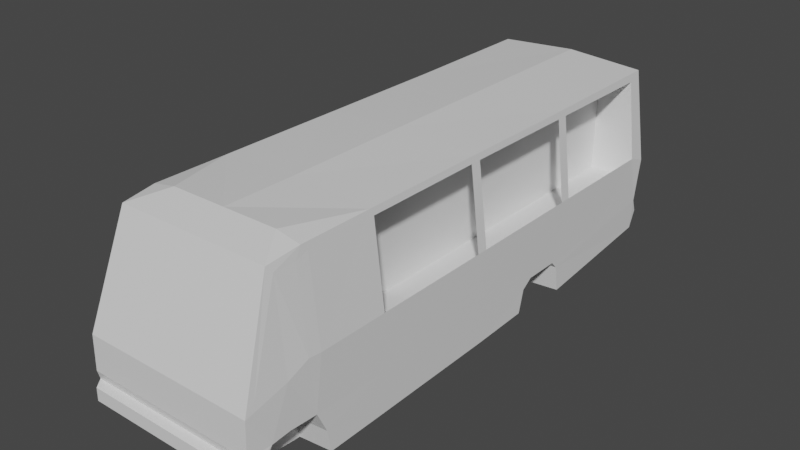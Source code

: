 # Source: bus_old_version_very_old_.blend  (saved by Blender 3.0.42; exported with 4.5.12 LTS)
import bpy
from mathutils import Matrix  # noqa: F401  (used for matrix-valued properties, if any)

bpy.ops.wm.read_factory_settings(use_empty=True)
scene = bpy.context.scene
scene.name = 'Scene'

# ---- collections
col_collection = bpy.data.collections.new('Collection'); scene.collection.children.link(col_collection)

# ---- materials (node trees are filled in below, after node groups)
mat_material = bpy.data.materials.new('Material')
mat_material.alpha_threshold = 0.0
mat_material.use_transparent_shadow = False
mat_material.line_color = (0.0, 0.0, 0.0, 1.0)

# ---- material node trees
mat_material.use_nodes = True; mat_material.node_tree.nodes.clear()
_N = mat_material.node_tree.nodes; _L = mat_material.node_tree.links
n0 = _N.new('ShaderNodeOutputMaterial'); n0.name = 'Material Output'; n0.location = (300, 300)
n1 = _N.new('ShaderNodeBsdfPrincipled'); n1.name = 'Principled BSDF'; n1.location = (10, 300)
n1.distribution = 'GGX'
n1.subsurface_method = 'BURLEY'
n1.inputs[2].default_value = 0.4
n1.inputs[3].default_value = 1.45
n1.inputs[27].default_value = (0.0, 0.0, 0.0, 1.0)
n1.inputs[28].default_value = 1.0
_L.new(n1.outputs[0], n0.inputs[0])
n0.is_active_output = True

# ---- world
world_world = bpy.data.worlds.new('World'); scene.world = world_world
world_world.use_nodes = True; world_world.node_tree.nodes.clear()
_N = world_world.node_tree.nodes; _L = world_world.node_tree.links
n0 = _N.new('ShaderNodeOutputWorld'); n0.name = 'World Output'; n0.location = (300, 300)
n1 = _N.new('ShaderNodeBackground'); n1.name = 'Background'; n1.location = (10, 300)
n1.inputs[0].default_value = (0.05088, 0.05088, 0.05088, 1.0)
_L.new(n1.outputs[0], n0.inputs[0])
n0.is_active_output = True
world_world.color = (0.05088, 0.05088, 0.05088)
world_world.use_sun_shadow = False
world_world.sun_shadow_jitter_overblur = 0.0

# ---- meshes
me_cube = bpy.data.meshes.new('Cube')
me_cube.from_pydata([(3.679, 2.901, -1.051), (3.679, -5.374, -1.206), (2.315, 2.811, -1.197), (0.0, -5.255, 6.612), (3.679, 3.141, -0.1051), (2.315, 3.074, -0.1594), (3.679, 3.607, 0.2161), (2.315, 3.54, 0.1618), (3.27, 0.2021, 6.415), (0.0, -9.643, 2.823), (3.679, 5.135, 0.2161), (2.315, 5.068, 0.1618), (0.0, 0.1873, 6.628), (3.679, 5.441, -0.1051), (2.315, 5.373, -0.1594), (3.679, 5.629, -1.229), (2.315, 5.562, -1.284), (3.679, 11.4, -0.6543), (0.0, 5.476, -1.214), (0.0, 11.4, -0.6543), (3.27, 11.58, 6.43), (0.0, 11.58, 6.644), (2.315, -7.811, -1.284), (0.0, -8.334, 6.64), (2.303, -8.334, 6.64), (3.679, -7.743, -1.229), (2.315, -7.978, -0.3704), (3.679, -7.911, -0.3161), (2.315, -8.401, 0.5114), (3.679, -8.334, 0.5657), (3.289, -8.334, 6.449), (2.315, -10.35, 0.5114), (0.0, -9.703, 6.284), (3.217, -9.703, 6.284), (3.679, -10.28, 0.5657), (2.315, -10.66, 0.0626), (3.679, -10.59, 0.1169), (2.315, -10.8, -1.087), (3.679, -10.73, -1.033), (0.0, -10.8, -1.087), (3.27, 5.725, 6.396), (3.748, 11.72, 2.493), (0.0, 11.72, 2.493), (0.0, -11.21, 1.952), (3.614, -11.21, 1.952), (2.315, -9.592, 0.5744), (3.679, -9.49, 0.6287), (3.66, -9.473, 2.402), (3.679, 11.72, 0.06347), (0.0, 11.72, 0.06347), (3.707, 11.48, 0.6331), (0.0, 11.48, 0.6082), (3.679, -11.11, 0.123), (0.0, -11.11, 0.123), (0.0, -11.25, 0.5442), (3.609, -11.25, 0.5442), (3.44, -11.46, 0.05063), (3.44, -11.47, -0.4737), (0.0, -11.47, -0.4737), (0.0, -11.46, 0.05063), (3.286, -9.468, 5.997), (3.323, -8.585, 6.014), (3.591, -10.78, 2.389), (3.694, -8.585, 2.804), (3.276, -5.255, 6.436), (3.311, 10.95, 6.089), (3.715, 10.95, 2.768), (3.715, -5.52, 2.768), (3.715, -8.066, 2.768), (3.715, 5.966, 2.768), (3.304, 5.493, 6.116), (3.715, 5.466, 2.768), (3.32, -8.066, 6.167), (3.311, -5.52, 6.157), (3.304, 5.988, 6.111), (0.6741, -9.155, 2.161), (3.31, -5.108, 6.156), (3.715, -5.107, 2.768), (3.306, -0.003024, 6.152), (3.715, 0.01005, 2.768), (3.306, 0.4734, 6.152), (3.715, 0.4876, 2.768), (3.098, -9.852, 5.857), (0.0, -9.852, 5.857), (0.0, -11.06, 2.379), (3.32, -11.06, 2.379), (3.32, -9.643, 2.823), (0.0, -9.155, 2.161), (3.567, -9.155, 2.161), (0.0, -9.066, 1.798), (3.597, -9.066, 1.798), (1.861, 2.896, 6.137), (1.865, 10.95, 6.089), (1.814, 10.95, 1.847), (1.814, 2.907, 1.847), (1.814, -5.107, 1.847), (1.864, -5.108, 6.156), (3.557, 0.4876, 2.006), (3.557, -5.107, 2.006), (3.557, 10.95, 2.006), (0.6741, -9.066, 1.798), (2.433, -9.066, 1.659), (1.919, -9.066, 1.659), (2.433, -9.155, 2.161), (1.919, -9.155, 2.161), (2.273, -8.527, 2.265), (2.078, -8.527, 2.265), (2.433, -8.951, 2.139), (1.919, -8.951, 2.139), (3.597, -10.05, 1.488), (0.6792, -10.05, 1.488), (3.597, -10.05, 0.6902), (0.6792, -10.05, 0.6902), (0.6792, -7.91, 0.685), (0.0, -7.858, 1.689), (0.6741, -7.858, 1.689), (0.0, -8.67, 1.444), (0.0, -7.879, 0.689), (2.273, -8.611, 2.348), (2.078, -8.611, 2.348), (3.098, -9.258, 6.283), (3.269, -8.585, 6.014), (3.219, -8.066, 6.167), (3.187, -5.193, 6.283), (0.0, -9.258, 6.283), (0.0, -5.193, 6.283), (3.562, -5.193, 2.753), (0.0, -5.193, 2.753), (3.485, -5.193, 0.9142), (0.0, -5.193, 0.9142), (3.601, -8.585, 2.804), (3.622, -8.066, 2.768), (3.224, -9.468, 5.997), (3.531, -10.78, 2.389), (3.118, -8.342, 6.283), (0.0, -8.342, 6.283), (3.694, -5.332, 0.4896), (3.679, 0.3695, -1.132), (3.692, 0.3187, 0.4896), (3.693, 8.13, 0.413), (3.596, -9.473, 2.402), (0.0, 2.811, -1.197), (0.0, -7.811, -1.284)], [(89, 116)], [(1, 137, 138), (0, 2, 5, 4), (4, 5, 7, 6), (6, 7, 11, 10), (10, 11, 14, 13), (40, 70, 74), (13, 14, 16, 15), (19, 17, 16), (18, 19, 16), (42, 21, 20, 41), (17, 19, 49, 48), (17, 48, 50), (1, 25, 22), (64, 24, 30), (22, 25, 27, 26), (26, 27, 29, 28), (24, 33, 30), (31, 34, 36, 35), (45, 46, 34, 31), (33, 44, 62, 60), (35, 36, 38, 37), (33, 32, 83, 82), (26, 28, 45, 31, 35, 37, 22), (57, 58, 37), (55, 44, 43, 54), (34, 55, 52, 36), (44, 55, 34), (25, 1, 27), (51, 42, 41, 50), (136, 27, 1), (138, 81, 79), (64, 30, 73), (28, 29, 46, 45), (49, 51, 50, 48), (38, 57, 37), (38, 36, 52), (47, 44, 34, 46), (52, 55, 54, 53), (52, 53, 59, 56), (38, 52, 56, 57), (5, 2, 16, 14, 11, 7), (57, 56, 59, 58), (23, 32, 33, 24), (40, 8, 80, 70), (50, 139, 13, 17), (60, 47, 63, 61), (60, 62, 47), (44, 47, 62), (61, 63, 68, 72), (81, 71, 69, 66, 99, 97), (76, 64, 73), (41, 20, 65, 66), (8, 78, 80), (41, 66, 50), (65, 92, 66), (74, 70, 71, 69), (68, 67, 73, 72), (67, 77, 76, 73), (97, 94, 95), (79, 81, 80, 78), (85, 82, 83, 84), (43, 44, 85, 84), (44, 33, 82, 85), (21, 12, 40), (20, 40, 74, 65), (8, 40, 12), (84, 85, 86, 9), (9, 86, 88, 103, 104, 75, 87), (91, 92, 74, 70), (74, 92, 65), (95, 94, 91, 96), (91, 80, 78, 96), (77, 98, 95), (80, 91, 70), (94, 93, 92, 91), (96, 78, 76), (96, 77, 95), (77, 79, 97, 98), (92, 93, 66), (81, 97, 79), (76, 77, 96), (102, 104, 108), (106, 108, 119), (104, 103, 107, 108), (101, 102, 106, 105), (100, 113, 115), (102, 101, 109, 110), (101, 90, 109), (100, 102, 110), (110, 109, 111, 112), (112, 111, 113), (75, 104, 102, 100), (101, 105, 107), (103, 88, 90, 101), (87, 75, 115, 114), (112, 113, 100), (114, 115, 113, 117), (113, 116, 117), (86, 85, 88), (119, 118, 105, 106), (103, 101, 107), (107, 105, 118), (108, 107, 118, 119), (110, 112, 100), (75, 100, 115), (132, 60, 62, 133), (82, 83, 124, 120), (73, 122, 72), (68, 72, 122), (130, 63, 61, 121), (130, 121, 122, 131), (134, 135, 125, 123), (123, 125, 127, 126), (126, 127, 129, 128), (126, 67, 73, 123), (131, 122, 68), (120, 124, 135, 134), (60, 132, 121, 61), (133, 132, 82, 85), (82, 120, 132), (73, 122, 134, 123), (67, 126, 131, 68), (134, 122, 121), (120, 134, 121, 132), (113, 111, 128), (113, 129, 117), (106, 102, 108), (99, 93, 94), (93, 99, 66), (6, 81, 138), (136, 77, 67), (8, 64, 76, 78), (30, 72, 73), (61, 72, 30), (60, 61, 30, 33), (20, 21, 40), (64, 3, 23, 24), (47, 46, 29, 63), (29, 27, 136), (63, 29, 68), (6, 10, 71), (79, 77, 138), (81, 6, 71), (98, 97, 95), (136, 1, 138), (71, 10, 69), (137, 4, 138), (0, 4, 137), (77, 136, 138), (1, 22, 2, 0, 137), (68, 136, 67), (29, 136, 68), (4, 6, 138), (139, 50, 66), (10, 13, 139), (17, 13, 15), (10, 139, 69), (69, 139, 66), (97, 99, 94), (109, 90, 111), (90, 88, 131), (62, 47, 140, 133), (47, 63, 130, 140), (88, 85, 133), (140, 88, 133), (140, 130, 88), (129, 113, 128), (88, 130, 131), (111, 90, 128), (90, 131, 126), (128, 90, 126), (2, 22, 142, 141), (39, 142, 22, 37), (16, 17, 15), (141, 18, 16, 2), (58, 39, 37), (3, 64, 8, 12)])
_uv = me_cube.uv_layers.new(name='UVMap')
_uv.uv.foreach_set('vector', [0.1256, 0.81, 0.2093, 0.6734, 0.1738, 0.7254, 0.625, 0.75, 0.375, 0.75, 0.375, 0.75, 0.625, 0.75, 0.625, 0.75, 0.375, 0.75, 0.375, 0.75, 0.625, 0.75, 0.625, 0.75, 0.375, 0.75, 0.375, 0.75, 0.625, 0.75, 0.625, 0.75, 0.375, 0.75, 0.375, 0.75, 0.625, 0.75, 0.375, 0.0, 0.375, 0.0, 0.375, 0.0, 0.625, 0.75, 0.375, 0.75, 0.375, 0.75, 0.625, 0.75, 0.375, 0.75, 0.625, 0.75, 0.375, 0.75, 0.375, 0.8174, 0.375, 0.75, 0.375, 0.75, 0.7454, 0.5, 0.875, 0.5, 0.8727, 0.75, 0.7454, 0.75, 0.625, 0.75, 0.375, 0.75, 0.375, 0.75, 0.625, 0.75, 0.125, 0.5, 0.1484, 0.5, 0.1572, 0.5, 0.625, 0.9991, 0.625, 1.0, 0.375, 1.0, 0.3732, 0.75, 0.375, 0.75, 0.3694, 0.75, 0.375, 1.0, 0.625, 1.0, 0.625, 1.0, 0.375, 1.0, 0.375, 1.0, 0.625, 1.0, 0.625, 1.0, 0.375, 1.0, 0.375, 0.75, 0.375, 0.75, 0.369, 0.75, 0.375, 1.0, 0.625, 1.0, 0.625, 1.0, 0.375, 1.0, 0.375, 1.0, 0.625, 1.0, 0.625, 1.0, 0.375, 1.0, 0.625, 0.25, 0.4954, 0.25, 0.4954, 0.25, 0.625, 0.25, 0.375, 1.0, 0.625, 1.0, 0.625, 1.0, 0.375, 1.0, 0.375, 0.25, 0.625, 0.25, 0.625, 0.25, 0.375, 0.25, 0.375, 1.0, 0.375, 1.0, 0.375, 1.0, 0.375, 1.0, 0.375, 1.0, 0.375, 1.0, 0.375, 1.0, 0.125, 0.75, 0.3938, 0.5, 0.375, 1.0, 0.4377, 0.25, 0.4954, 0.25, 0.4954, 0.5, 0.4377, 0.5, 0.125, 0.75, 0.1877, 0.75, 0.1704, 0.75, 0.125, 0.75, 0.2454, 0.75, 0.1877, 0.75, 0.125, 0.75, 0.125, 0.75, 0.1435, 0.75, 0.125, 0.75, 0.6572, 0.5, 0.7454, 0.5, 0.7454, 0.75, 0.6572, 0.75, 0.1579, 0.75, 0.125, 0.75, 0.2478, 0.75, 0.2454, 0.6453, 0.2454, 0.587, 0.2454, 0.6, 0.3732, 0.75, 0.3694, 0.75, 0.375, 0.3135, 0.375, 1.0, 0.625, 1.0, 0.625, 1.0, 0.375, 1.0, 0.6484, 0.5, 0.6572, 0.5, 0.6572, 0.75, 0.6484, 0.75, 0.125, 0.75, 0.125, 0.75, 0.375, 1.0, 0.125, 0.75, 0.1713, 0.75, 0.1704, 0.75, 0.2454, 0.75, 0.2454, 0.75, 0.125, 0.75, 0.125, 0.75, 0.4204, 0.25, 0.4377, 0.25, 0.4377, 0.5, 0.4204, 0.5, 0.4204, 0.25, 0.4204, 0.5, 0.4204, 0.5, 0.4204, 0.25, 0.125, 0.75, 0.1704, 0.75, 0.1594, 0.75, 0.125, 0.75, 0.375, 0.75, 0.375, 0.75, 0.375, 0.75, 0.375, 0.75, 0.375, 0.75, 0.375, 0.75, 0.3938, 0.25, 0.4094, 0.25, 0.4094, 0.5, 0.3938, 0.5, 0.625, 0.25, 0.625, 0.25, 0.375, 0.25, 0.375, 0.25, 0.375, 0.0, 0.375, 0.1435, 0.375, 0.1162, 0.375, 0.0, 0.1742, 0.5, 0.1482, 0.5, 0.125, 0.5, 0.125, 0.5, 0.375, 0.75, 0.2454, 0.75, 0.2454, 0.75, 0.369, 0.75, 0.375, 0.75, 0.2454, 0.75, 0.2454, 0.75, 0.2454, 0.75, 0.2454, 0.75, 0.2454, 0.75, 0.369, 0.75, 0.2454, 0.75, 0.2454, 0.75, 0.369, 0.75, 0.2454, 0.587, 0.0, 0.0, 0.2454, 0.5, 0.2454, 0.5, 0.2454, 0.5, 0.2454, 0.587, 0.375, 0.2999, 0.3732, 0.75, 0.375, 0.3135, 0.7454, 0.75, 0.8727, 0.75, 0.8727, 0.75, 0.7454, 0.75, 0.375, 0.1435, 0.375, 0.1319, 0.375, 0.1162, 0.2454, 0.5, 0.2454, 0.5, 0.1742, 0.5, 0.8727, 0.75, 0.8727, 0.75, 0.7454, 0.75, 0.375, 0.3896, 0.375, 0.5, 0.2454, 0.5067, 0.2454, 0.5052, 0.2454, 0.75, 0.2454, 0.75, 0.3726, 0.75, 0.369, 0.75, 0.2454, 0.75, 0.2454, 0.7381, 0.3727, 0.7156, 0.3726, 0.75, 0.2454, 0.6, 0.2454, 0.5399, 0.2454, 0.7388, 0.2454, 0.5902, 0.2454, 0.5764, 0.3743, 0.2497, 0.3741, 0.2895, 0.4954, 0.25, 0.625, 0.25, 0.625, 0.5, 0.4954, 0.5, 0.4954, 0.5, 0.4954, 0.25, 0.4954, 0.25, 0.4954, 0.5, 0.4954, 0.25, 0.625, 0.25, 0.625, 0.25, 0.4954, 0.25, 0.625, 0.0, 0.625, 0.008926, 0.375, 0.0, 0.375, 0.0, 0.375, 0.0, 0.375, 0.0, 0.375, 0.0, 0.375, 0.1435, 0.375, 0.0, 0.625, 0.1474, 0.4954, 0.5, 0.4954, 0.25, 0.4954, 0.25, 0.4954, 0.5, 0.4954, 0.5, 0.4954, 0.25, 0.4954, 0.25, 0.4954, 0.3075, 0.4954, 0.3649, 0.4954, 0.4224, 0.4954, 0.5, 0.375, 0.08936, 0.375, 0.0, 0.0, 0.0, 0.375, 0.0, 0.0, 0.0, 0.375, 0.0, 0.375, 0.0, 0.2454, 0.7381, 0.2458, 0.4473, 0.3739, 0.1846, 0.3727, 0.7156, -0.505, -0.2363, 0.0, 0.0, 0.375, 0.1319, 0.375, 0.2999, 0.2454, 0.7381, 0.2454, 0.7381, 0.2454, 0.7381, 0.375, 0.1162, 0.375, 0.08936, 0.375, 0.0, 0.361, 0.6166, 0.7454, 0.75, 0.8727, 0.75, 0.4895, 0.3654, 0.375, 0.2999, 0.375, 0.1319, 0.375, 0.2999, 0.3727, 0.7156, 0.2454, 0.7381, 0.2454, 0.7381, 0.2454, 0.7388, 0.2454, 0.6, 0.2454, 0.6, 0.2454, 0.7388, 0.8727, 0.75, 0.7454, 0.75, 0.7454, 0.75, 0.0, 0.0, 0.0, 0.0, 0.0, 0.0, 0.3727, 0.7156, 0.2454, 0.7381, 0.3727, 0.7156, 0.4954, 0.3649, 0.4954, 0.3649, 0.4954, 0.3649, 0.4954, 0.3649, 0.4954, 0.3649, 0.4954, 0.3649, 0.4954, 0.3649, 0.4954, 0.3075, 0.4954, 0.3075, 0.4954, 0.3649, 0.0, 0.0, 0.0, 0.0, 0.0, 0.0, 0.0, 0.0, 0.4954, 0.4224, 0.4954, 0.4224, 0.4954, 0.4224, 0.0, 0.0, 0.0, 0.0, 0.0, 0.0, 0.0, 0.0, 0.4954, 0.3075, 0.4954, 0.25, 0.4954, 0.3075, 0.4954, 0.4224, 0.4954, 0.3649, 0.4954, 0.4224, 0.0, 0.0, 0.0, 0.0, 0.0, 0.0, 0.0, 0.0, 0.0, 0.0, 0.4954, 0.25, 0.4954, 0.4224, 0.4954, 0.4224, 0.4954, 0.3649, 0.4954, 0.3649, 0.4954, 0.4224, 0.4954, 0.3075, 0.4954, 0.3075, 0.4954, 0.3075, 0.4954, 0.3075, 0.4954, 0.25, 0.4954, 0.25, 0.4954, 0.3075, 0.4954, 0.5, 0.4954, 0.4224, 0.4954, 0.4224, 0.4954, 0.5, 0.0, 0.0, 0.4954, 0.4224, 0.4954, 0.4224, 0.4954, 0.5, 0.4954, 0.4224, 0.4954, 0.4224, 0.4954, 0.5, 0.4954, 0.4224, 0.4954, 0.5, 0.4954, 0.5, 0.4954, 0.25, 0.4954, 0.25, 0.0, 0.0, 0.4954, 0.3649, 0.4954, 0.3075, 0.4954, 0.3075, 0.4954, 0.3649, 0.4954, 0.3075, 0.4954, 0.3075, 0.4954, 0.3075, 0.4954, 0.3075, 0.4954, 0.3075, 0.4954, 0.3075, 0.4954, 0.3649, 0.4954, 0.3075, 0.4954, 0.3075, 0.4954, 0.3649, 0.0, 0.0, 0.0, 0.0, 0.4954, 0.4224, 0.4954, 0.4224, 0.4954, 0.4224, 0.4954, 0.4224, 0.0, 0.0, 0.0, 0.0, 0.0, 0.0, 0.0, 0.0, 0.625, 0.25, 0.625, 0.5, 0.625, 0.5, 0.625, 0.25, 0.3726, 0.75, 0.0, 0.0, 0.3694, 0.75, 0.2454, 0.75, 0.369, 0.75, 0.0, 0.0, 0.2454, 0.75, 0.2454, 0.75, 0.369, 0.75, 0.0, 0.0, 0.2454, 0.75, 0.0, 0.0, 0.0, 0.0, 0.2454, 0.75, 0.625, 0.25, 0.625, 0.5, 0.625, 0.5, 0.625, 0.25, 0.625, 0.25, 0.625, 0.5, 0.625, 0.5, 0.625, 0.25, 0.625, 0.25, 0.625, 0.5, 0.625, 0.5, 0.625, 0.25, 0.0, 0.0, 0.0, 0.0, 0.0, 0.0, 0.0, 0.0, 0.2454, 0.75, 0.0, 0.0, 0.2454, 0.75, 0.625, 0.25, 0.625, 0.5, 0.625, 0.5, 0.625, 0.25, 0.0, 0.0, 0.0, 0.0, 0.0, 0.0, 0.0, 0.0, 0.0, 0.0, 0.0, 0.0, 0.625, 0.25, 0.4954, 0.25, 0.625, 0.25, 0.625, 0.25, 0.0, 0.0, 0.3726, 0.75, 0.0, 0.0, 0.3982, 0.1593, 0.0, 0.0, 0.0, 0.0, 0.0, 0.0, 0.0, 0.0, 0.0, 0.0, 0.3982, 0.1593, 0.0, 0.0, 0.0, 0.0, 0.625, 0.25, 0.5197, 0.2079, 0.0, 0.0, 0.0, 0.0, 0.4954, 0.4224, 0.4954, 0.25, 0.625, 0.25, 0.4954, 0.4224, 0.625, 0.5, 0.4954, 0.5, 0.4954, 0.3649, 0.4954, 0.3649, 0.4954, 0.3649, 0.2454, 0.5, 0.2454, 0.5, 0.2454, 0.5669, 0.7454, 0.75, 0.7454, 0.75, 0.7454, 0.75, 0.1393, 0.5103, 0.2454, 0.587, 0.2138, 0.5642, 0.2454, 0.7417, 0.2454, 0.7388, 0.2454, 0.75, 0.375, 0.1435, 0.368, 0.2844, 0.375, 0.2999, 0.375, 0.1319, 0.3694, 0.75, 0.3694, 0.75, 0.375, 0.3135, 0.369, 0.75, 0.369, 0.75, 0.369, 0.75, 0.375, 0.75, 0.369, 0.75, 0.369, 0.75, 0.375, 0.75, 0.375, 0.0, 0.625, 0.0, 0.375, 0.0, 0.368, 0.2844, 0.625, 0.25, 0.625, 0.25, 0.375, 0.25, 0.2454, 0.75, 0.125, 0.75, 0.125, 0.75, 0.2454, 0.75, 0.125, 0.75, 0.125, 0.75, 0.1587, 0.75, 0.2454, 0.75, 0.125, 0.75, 0.2454, 0.75, 0.125, 0.5, 0.125, 0.5, 0.2454, 0.5152, 0.2454, 0.6, 0.2454, 0.7388, 0.1738, 0.7254, 0.2454, 0.587, 0.125, 0.5, 0.2454, 0.5152, 0.2454, 0.7388, 0.2454, 0.6, 0.2454, 0.7388, 0.1755, 0.7775, 0.1256, 0.81, 0.1738, 0.7254, 0.2454, 0.5152, 0.125, 0.5, 0.2454, 0.5052, 0.2093, 0.6734, 0.125, 0.5, 0.2237, 0.6444, 0.125, 0.5, 0.125, 0.5, 0.2093, 0.6734, 0.2454, 0.7388, 0.1755, 0.7775, 0.1738, 0.7254, 0.625, 0.9991, 0.375, 1.0, 0.375, 0.8967, 0.625, 0.8489, 0.625, 0.8948, 0.2454, 0.75, 0.1579, 0.75, 0.2454, 0.75, 0.125, 0.75, 0.1587, 0.75, 0.2454, 0.75, 0.125, 0.5, 0.1393, 0.5103, 0.2237, 0.6444, 0.1482, 0.5, 0.1742, 0.5, 0.2454, 0.5, 0.125, 0.5, 0.125, 0.5, 0.1482, 0.5, 0.125, 0.5, 0.125, 0.5, 0.125, 0.5, 0.125, 0.5, 0.1482, 0.5, 0.2454, 0.5052, 0.2454, 0.5052, 0.1482, 0.5, 0.2454, 0.5, 0.2454, 0.587, 0.2454, 0.5, 0.2454, 0.5669, 0.4954, 0.3075, 0.4954, 0.25, 0.4954, 0.25, 0.4954, 0.25, 0.0, 0.0, 0.0, 0.0, 0.0, 0.0, 0.0, 0.0, 0.0, 0.0, 0.0, 0.0, 0.0, 0.0, 0.0, 0.0, 0.0, 0.0, 0.0, 0.0, 0.0, 0.0, 0.4954, 0.25, 0.0, 0.0, 0.0, 0.0, 0.0, 0.0, 0.0, 0.0, 0.0, 0.0, 0.0, 0.0, 0.0, 0.0, 0.625, 0.5, 0.4954, 0.4224, 0.625, 0.25, 0.0, 0.0, 0.2454, 0.75, 0.0, 0.0, 0.4954, 0.25, 0.4954, 0.25, 0.625, 0.25, 0.4954, 0.25, 0.0, 0.0, 0.0, 0.0, 0.625, 0.25, 0.4954, 0.25, 0.0, 0.0, 0.375, 0.8967, 0.375, 1.0, 0.375, 1.0, 0.375, 0.8967, 0.0, 0.0, 0.375, 1.0, 0.375, 1.0, 0.375, 1.0, 0.375, 0.75, 0.625, 0.75, 0.625, 0.75, 0.375, 0.8967, 0.375, 0.8174, 0.375, 0.75, 0.375, 0.8967, 0.3938, 0.5, 0.0, 0.0, 0.375, 1.0, 0.625, 0.25, 0.368, 0.2844, 0.375, 0.1435, 0.625, 0.1474])
me_cube.materials.append(mat_material)
me_cube.use_remesh_preserve_volume = False
me_cube.use_remesh_preserve_attributes = False
me_cube.use_mirror_vertex_groups = False
me_cube.update()

# ---- objects
ob_cube = bpy.data.objects.new('Cube', me_cube)

# ---- transforms, parenting, visibility, modifiers, constraints
ob_cube.location = (0.0, 0.0, 0.0)
ob_cube.lock_rotations_4d = False
ob_cube.empty_display_type = 'ARROWS'
ob_cube.lineart.crease_threshold = 0.0
_m = ob_cube.modifiers.new('Mirror', 'MIRROR')
_m.use_clip = True

# ---- collection membership
col_collection.objects.link(ob_cube)

# ---- scene / render settings (as saved in the file)
scene.frame_start = 1; scene.frame_end = 250; scene.frame_set(25)
scene.render.engine = 'BLENDER_EEVEE_NEXT'
scene.cycles.use_denoising = False
scene.cycles.samples = 128
scene.cycles.sampling_pattern = 'TABULATED_SOBOL'
scene.cycles.use_adaptive_sampling = False
scene.cycles.use_light_tree = False
scene.view_settings.view_transform = 'Filmic'
bpy.context.view_layer.update()

# ---- added for rendering (the .blend has no active camera and no usable light): camera, sun
cam_auto = bpy.data.cameras.new('AutoCamera')
cam_auto.lens = 50.0
cam_auto.sensor_width = 36.0
cam_auto.clip_end = 1000.0
ob_auto_camera = bpy.data.objects.new('AutoCamera', cam_auto)
scene.collection.objects.link(ob_auto_camera)
ob_auto_camera.location = (23.7072, -28.3229, 21.6457)
ob_auto_camera.rotation_euler = (1.09748, -7.21219e-08, 0.694738)
scene.camera = ob_auto_camera
light_auto_sun = bpy.data.lights.new('AutoSun', 'SUN')
light_auto_sun.energy = 3.0
light_auto_sun.angle = 0.0523599
ob_auto_sun = bpy.data.objects.new('AutoSun', light_auto_sun)
scene.collection.objects.link(ob_auto_sun)
ob_auto_sun.rotation_euler = (0.872665, 0.174533, 0.523599)
bpy.context.view_layer.update()
